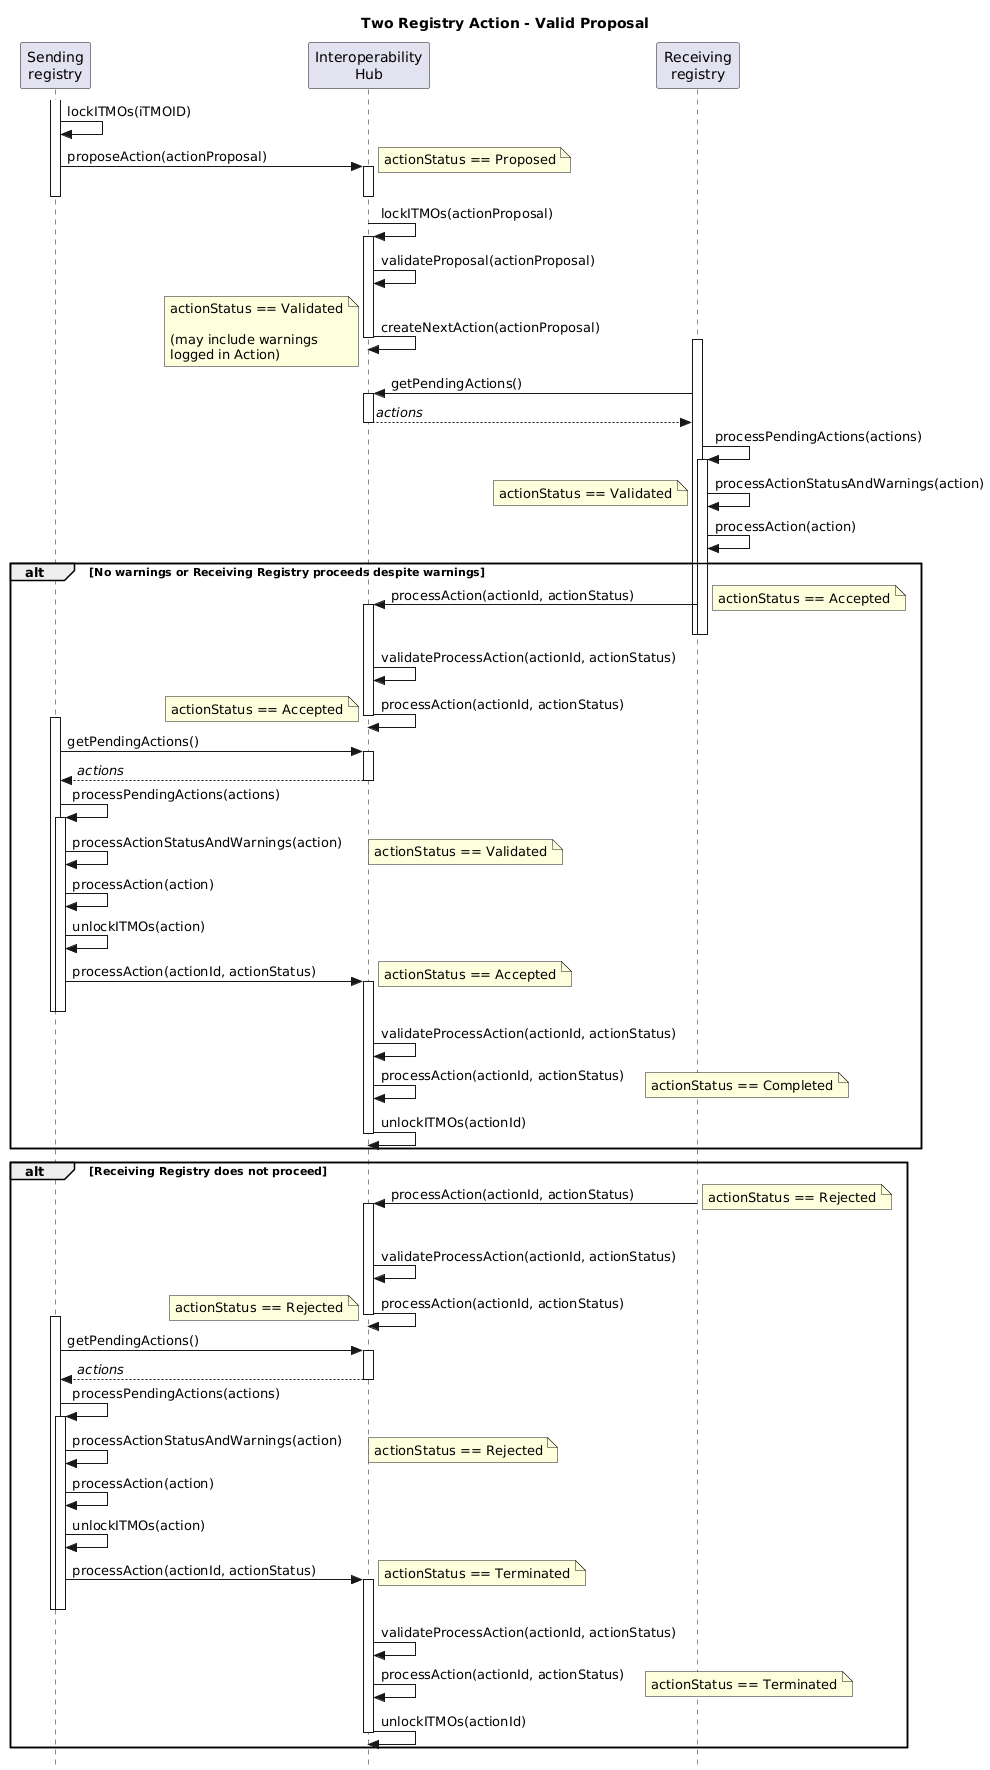

The diagram above was rendered by PlantUML. Its source (embedded in the PNG):
@startuml Two Registry Action - Valid Proposal

title Two Registry Action - Valid Proposal

skinparam style strictuml

participant "Sending\nregistry" as Sender
participant "Interoperability\nHub" as Hub
participant "Receiving\nregistry" as Receiver

activate Sender
Sender -> Sender: lockITMOs(iTMOID)
Sender -> Hub++ : proposeAction(actionProposal)
note right: actionStatus == Proposed
deactivate Hub
deactivate Sender

Hub -> Hub++: lockITMOs(actionProposal)
Hub -> Hub: validateProposal(actionProposal)
Hub -> Hub--: createNextAction(actionProposal)
note left: actionStatus == Validated\n\n(may include warnings\nlogged in Action)

activate Receiver
Receiver -> Hub++: getPendingActions()
Receiver <-- Hub: //actions//
deactivate Hub

Receiver -> Receiver: processPendingActions(actions)
activate Receiver
Receiver -> Receiver: processActionStatusAndWarnings(action)
note left: actionStatus == Validated
Receiver -> Receiver: processAction(action)



alt No warnings or Receiving Registry proceeds despite warnings

  Receiver -> Hub++: processAction(actionId, actionStatus)
  deactivate Receiver
  deactivate Receiver
  note right: actionStatus == Accepted
  Hub -> Hub: validateProcessAction(actionId, actionStatus)
  Hub -> Hub: processAction(actionId, actionStatus)
  note left: actionStatus == Accepted
  deactivate Hub

  activate Sender
  Sender -> Hub++ : getPendingActions()
  Sender <-- Hub : //actions//
  deactivate Hub
  
  Sender -> Sender: processPendingActions(actions)
  activate Sender
  Sender -> Sender: processActionStatusAndWarnings(action)
  note right: actionStatus == Validated
  Sender -> Sender: processAction(action)
  Sender -> Sender: unlockITMOs(action)

  Sender -> Hub++: processAction(actionId, actionStatus)
  note right: actionStatus == Accepted
  deactivate Sender
  deactivate Sender
  Hub -> Hub: validateProcessAction(actionId, actionStatus)
  Hub -> Hub: processAction(actionId, actionStatus)
  note right: actionStatus == Completed
  Hub -> Hub--: unlockITMOs(actionId)

end

alt Receiving Registry does not proceed

  activate Receiver
  activate Receiver
  Receiver -> Hub++: processAction(actionId, actionStatus)
  note right: actionStatus == Rejected
  deactivate Receiver
  deactivate Receiver
  Hub -> Hub: validateProcessAction(actionId, actionStatus)
  Hub -> Hub: processAction(actionId, actionStatus)
  note left: actionStatus == Rejected
  deactivate Hub

  activate Sender
  Sender -> Hub++ : getPendingActions()
  Sender <-- Hub: //actions//
  deactivate Hub
  
  Sender -> Sender: processPendingActions(actions)
  activate Sender
  Sender -> Sender: processActionStatusAndWarnings(action)
  note right: actionStatus == Rejected

  Sender -> Sender: processAction(action)
  Sender -> Sender: unlockITMOs(action)

  Sender -> Hub++: processAction(actionId, actionStatus)
  note right: actionStatus == Terminated
  deactivate Sender
  deactivate Sender
  Hub -> Hub: validateProcessAction(actionId, actionStatus)
  Hub -> Hub: processAction(actionId, actionStatus)
  note right: actionStatus == Terminated
  Hub -> Hub--: unlockITMOs(actionId)

end

@enduml